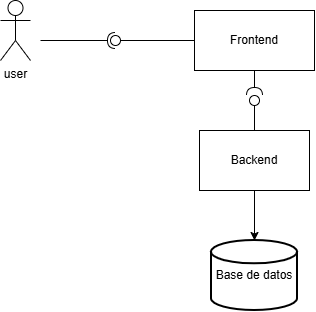

The diagram above was exported from draw.io. Its source (the exported page's mxGraphModel, read from the mxfile embedded in the PNG):
<mxGraphModel dx="1111" dy="465" grid="1" gridSize="10" guides="1" tooltips="1" connect="1" arrows="1" fold="1" page="1" pageScale="1" pageWidth="827" pageHeight="1169" math="0" shadow="0">
  <root>
    <mxCell id="0" />
    <mxCell id="1" parent="0" />
    <mxCell id="NyUilL48gb1eogB1udgH-1" parent="1" style="shape=umlActor;verticalLabelPosition=bottom;verticalAlign=top;html=1;outlineConnect=0;" value="user" vertex="1">
      <mxGeometry height="60" width="30" x="100" y="160" as="geometry" />
    </mxCell>
    <mxCell id="NyUilL48gb1eogB1udgH-3" parent="1" style="rounded=0;whiteSpace=wrap;html=1;" value="Frontend" vertex="1">
      <mxGeometry height="60" width="120" x="294" y="170" as="geometry" />
    </mxCell>
    <mxCell id="NyUilL48gb1eogB1udgH-4" edge="1" parent="1" style="rounded=0;orthogonalLoop=1;jettySize=auto;html=1;endArrow=halfCircle;endFill=0;endSize=6;strokeWidth=1;sketch=0;" target="NyUilL48gb1eogB1udgH-6" value="">
      <mxGeometry relative="1" as="geometry">
        <mxPoint x="140" y="200" as="sourcePoint" />
      </mxGeometry>
    </mxCell>
    <mxCell id="NyUilL48gb1eogB1udgH-5" edge="1" parent="1" source="NyUilL48gb1eogB1udgH-3" style="rounded=0;orthogonalLoop=1;jettySize=auto;html=1;endArrow=oval;endFill=0;sketch=0;sourcePerimeterSpacing=0;targetPerimeterSpacing=0;endSize=10;entryX=0.2;entryY=1.1;entryDx=0;entryDy=0;entryPerimeter=0;exitX=0;exitY=0.5;exitDx=0;exitDy=0;" target="NyUilL48gb1eogB1udgH-6" value="">
      <mxGeometry relative="1" as="geometry">
        <mxPoint x="340" y="280" as="sourcePoint" />
      </mxGeometry>
    </mxCell>
    <mxCell id="NyUilL48gb1eogB1udgH-6" parent="1" style="ellipse;whiteSpace=wrap;html=1;align=center;aspect=fixed;fillColor=none;strokeColor=none;resizable=0;perimeter=centerPerimeter;rotatable=0;allowArrows=0;points=[];outlineConnect=1;" value="" vertex="1">
      <mxGeometry height="10" width="10" x="210" y="195" as="geometry" />
    </mxCell>
    <mxCell id="NyUilL48gb1eogB1udgH-7" parent="1" style="html=1;whiteSpace=wrap;" value="Backend" vertex="1">
      <mxGeometry height="60" width="110" x="299" y="290" as="geometry" />
    </mxCell>
    <mxCell id="NyUilL48gb1eogB1udgH-9" edge="1" parent="1" source="NyUilL48gb1eogB1udgH-3" style="rounded=0;orthogonalLoop=1;jettySize=auto;html=1;endArrow=halfCircle;endFill=0;endSize=6;strokeWidth=1;sketch=0;exitX=0.5;exitY=1;exitDx=0;exitDy=0;" value="">
      <mxGeometry relative="1" as="geometry">
        <mxPoint x="430" y="245" as="sourcePoint" />
        <mxPoint x="354" y="255" as="targetPoint" />
      </mxGeometry>
    </mxCell>
    <mxCell id="NyUilL48gb1eogB1udgH-12" parent="1" style="strokeWidth=2;html=1;shape=mxgraph.flowchart.database;whiteSpace=wrap;" value="Base de datos" vertex="1">
      <mxGeometry height="70" width="86" x="311" y="400" as="geometry" />
    </mxCell>
    <mxCell id="NyUilL48gb1eogB1udgH-13" edge="1" parent="1" source="NyUilL48gb1eogB1udgH-7" style="edgeStyle=orthogonalEdgeStyle;rounded=0;orthogonalLoop=1;jettySize=auto;html=1;entryX=0.5;entryY=0;entryDx=0;entryDy=0;entryPerimeter=0;" target="NyUilL48gb1eogB1udgH-12">
      <mxGeometry relative="1" as="geometry" />
    </mxCell>
    <mxCell id="NyUilL48gb1eogB1udgH-21" parent="1" style="ellipse;whiteSpace=wrap;html=1;align=center;aspect=fixed;fillColor=none;strokeColor=none;resizable=0;perimeter=centerPerimeter;rotatable=0;allowArrows=0;points=[];outlineConnect=1;" value="" vertex="1">
      <mxGeometry height="10" width="10" x="405" y="240" as="geometry" />
    </mxCell>
    <mxCell id="NyUilL48gb1eogB1udgH-23" edge="1" parent="1" source="NyUilL48gb1eogB1udgH-7" style="rounded=0;orthogonalLoop=1;jettySize=auto;html=1;endArrow=oval;endFill=0;sketch=0;sourcePerimeterSpacing=0;targetPerimeterSpacing=0;endSize=10;exitX=0.5;exitY=0;exitDx=0;exitDy=0;" value="">
      <mxGeometry relative="1" as="geometry">
        <Array as="points" />
        <mxPoint x="400" y="270" as="sourcePoint" />
        <mxPoint x="354" y="260" as="targetPoint" />
      </mxGeometry>
    </mxCell>
    <mxCell id="NyUilL48gb1eogB1udgH-28" parent="1" style="ellipse;whiteSpace=wrap;html=1;align=center;aspect=fixed;fillColor=none;strokeColor=none;resizable=0;perimeter=centerPerimeter;rotatable=0;allowArrows=0;points=[];outlineConnect=1;" value="" vertex="1">
      <mxGeometry height="10" width="10" x="405" y="240" as="geometry" />
    </mxCell>
    <mxCell id="NyUilL48gb1eogB1udgH-31" parent="1" style="ellipse;whiteSpace=wrap;html=1;align=center;aspect=fixed;fillColor=none;strokeColor=none;resizable=0;perimeter=centerPerimeter;rotatable=0;allowArrows=0;points=[];outlineConnect=1;" value="" vertex="1">
      <mxGeometry height="10" width="10" x="405" y="240" as="geometry" />
    </mxCell>
  </root>
</mxGraphModel>